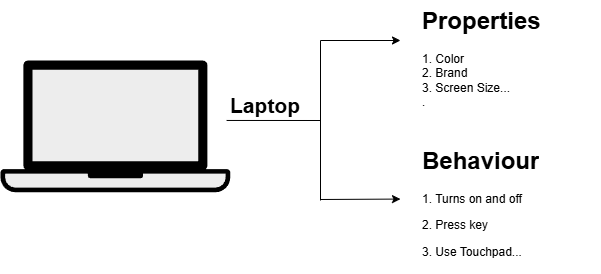

The diagram above was exported from draw.io. Its source (the exported page's mxGraphModel, read from the mxfile embedded in the PNG):
<mxGraphModel dx="925" dy="1007" grid="1" gridSize="10" guides="1" tooltips="1" connect="1" arrows="1" fold="1" page="0" pageScale="1" pageWidth="850" pageHeight="1100" math="0" shadow="0">
  <root>
    <mxCell id="0" />
    <mxCell id="1" parent="0" />
    <mxCell id="cmdXDBScrXSbSvzqktJq-3" value="&lt;h1 style=&quot;margin-top: 0px;&quot;&gt;&lt;span style=&quot;background-color: transparent; color: light-dark(rgb(0, 0, 0), rgb(255, 255, 255));&quot;&gt;Properties&lt;/span&gt;&lt;/h1&gt;&lt;div&gt;&lt;span style=&quot;background-color: transparent; color: light-dark(rgb(0, 0, 0), rgb(255, 255, 255));&quot;&gt;1. Color&lt;/span&gt;&lt;/div&gt;&lt;div&gt;&lt;span style=&quot;background-color: transparent; color: light-dark(rgb(0, 0, 0), rgb(255, 255, 255));&quot;&gt;2. Brand&lt;/span&gt;&lt;/div&gt;&lt;div&gt;&lt;span style=&quot;background-color: transparent; color: light-dark(rgb(0, 0, 0), rgb(255, 255, 255));&quot;&gt;3. Screen Size...&lt;/span&gt;&lt;/div&gt;&lt;div&gt;&lt;span style=&quot;background-color: transparent; color: light-dark(rgb(0, 0, 0), rgb(255, 255, 255));&quot;&gt;.&lt;/span&gt;&lt;/div&gt;" style="text;html=1;whiteSpace=wrap;overflow=hidden;rounded=0;" vertex="1" parent="1">
      <mxGeometry x="460" y="-240" width="180" height="120" as="geometry" />
    </mxCell>
    <mxCell id="cmdXDBScrXSbSvzqktJq-4" value="&lt;h1 style=&quot;margin-top: 0px;&quot;&gt;Behaviour&lt;/h1&gt;&lt;p&gt;1. Turns on and off&lt;/p&gt;&lt;p&gt;2. Press key&lt;/p&gt;&lt;p&gt;3. Use Touchpad...&lt;/p&gt;" style="text;html=1;whiteSpace=wrap;overflow=hidden;rounded=0;" vertex="1" parent="1">
      <mxGeometry x="460" y="-100" width="180" height="130" as="geometry" />
    </mxCell>
    <mxCell id="cmdXDBScrXSbSvzqktJq-7" value="" style="endArrow=classic;html=1;rounded=0;" edge="1" parent="1">
      <mxGeometry width="50" height="50" relative="1" as="geometry">
        <mxPoint x="360" y="-200" as="sourcePoint" />
        <mxPoint x="440" y="-200" as="targetPoint" />
      </mxGeometry>
    </mxCell>
    <mxCell id="cmdXDBScrXSbSvzqktJq-8" value="" style="endArrow=classic;html=1;rounded=0;" edge="1" parent="1">
      <mxGeometry width="50" height="50" relative="1" as="geometry">
        <mxPoint x="360" y="-41" as="sourcePoint" />
        <mxPoint x="440" y="-41.43000000000001" as="targetPoint" />
      </mxGeometry>
    </mxCell>
    <mxCell id="cmdXDBScrXSbSvzqktJq-11" value="" style="endArrow=none;html=1;rounded=0;" edge="1" parent="1">
      <mxGeometry width="50" height="50" relative="1" as="geometry">
        <mxPoint x="360" y="-40" as="sourcePoint" />
        <mxPoint x="360" y="-200" as="targetPoint" />
      </mxGeometry>
    </mxCell>
    <mxCell id="cmdXDBScrXSbSvzqktJq-13" value="" style="endArrow=none;html=1;rounded=0;exitX=0.983;exitY=0.588;exitDx=0;exitDy=0;exitPerimeter=0;" edge="1" parent="1">
      <mxGeometry width="50" height="50" relative="1" as="geometry">
        <mxPoint x="266.09000000000015" y="-120.04000000000008" as="sourcePoint" />
        <mxPoint x="360" y="-120" as="targetPoint" />
      </mxGeometry>
    </mxCell>
    <mxCell id="cmdXDBScrXSbSvzqktJq-16" value="" style="shape=mxgraph.networks2.icon;aspect=fixed;fillColor=#EDEDED;strokeColor=#000000;gradientColor=#5B6163;network2IconShadow=1;network2bgFillColor=none;labelPosition=center;verticalLabelPosition=bottom;align=center;verticalAlign=top;network2Icon=mxgraph.networks2.laptop;network2IconW=1;network2IconH=0.5734;" vertex="1" parent="1">
      <mxGeometry x="40" y="-180" width="229.76" height="131.74" as="geometry" />
    </mxCell>
    <mxCell id="cmdXDBScrXSbSvzqktJq-17" value="&lt;b&gt;&lt;font style=&quot;font-size: 21px;&quot;&gt;Laptop&lt;/font&gt;&lt;/b&gt;" style="text;html=1;whiteSpace=wrap;strokeColor=none;fillColor=none;align=center;verticalAlign=middle;rounded=0;" vertex="1" parent="1">
      <mxGeometry x="180" y="-150" width="250" height="30" as="geometry" />
    </mxCell>
  </root>
</mxGraphModel>